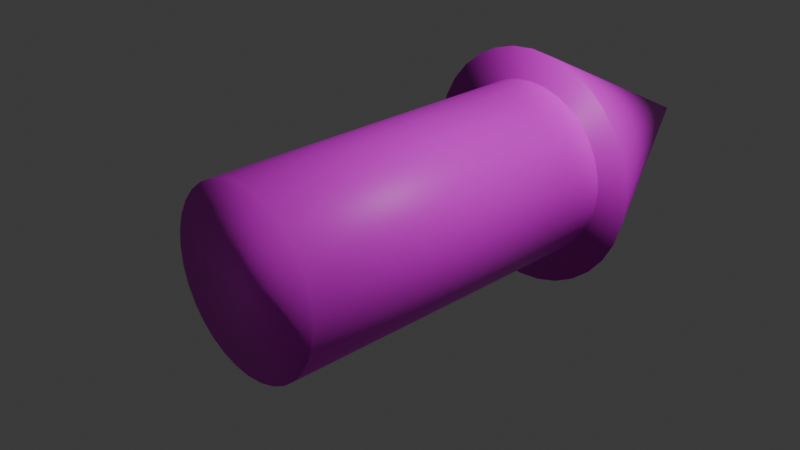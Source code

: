 # Source: arrow.blend  (saved by Blender 4.0.36; exported with 4.5.12 LTS)
import bpy
from mathutils import Matrix  # noqa: F401  (used for matrix-valued properties, if any)

bpy.ops.wm.read_factory_settings(use_empty=True)
scene = bpy.context.scene
scene.name = 'Scene'

# ---- collections
col_collection = bpy.data.collections.new('Collection'); scene.collection.children.link(col_collection)

# ---- images (referenced by path relative to the original .blend; pixels are not part of the script)
import os
ASSET_DIR = os.environ.get("B2B_ASSET_DIR", "")  # directory of the original .blend (textures are referenced by path, not embedded)
HERE = os.path.dirname(os.path.abspath(__file__))  # packed textures are extracted next to this script under _unpacked/

def load_image(name, relpath, width, height, colorspace="sRGB"):
    """Load a texture the original file referenced (path relative to the .blend, or extracted next to this script)."""
    p = next((c for c in (os.path.join(HERE, relpath), os.path.join(ASSET_DIR, relpath)) if relpath and os.path.exists(c)), "")
    if p:
        img = bpy.data.images.load(p, check_existing=True)
        img.name = name
    else:  # same state as the original file: an image datablock whose file is absent (Cycles renders it pink)
        img = bpy.data.images.new(name, width, height)
        img.source = "FILE"
        img.filepath = "//" + (relpath or name)
    img.colorspace_settings.name = colorspace
    return img
img_arrow_color = load_image('Arrow color', 'Arrow color.png', 1024, 1024, 'sRGB')

# ---- materials (node trees are filled in below, after node groups)
mat_material_001 = bpy.data.materials.new('Material.001')
mat_material_001.use_transparent_shadow = False

# ---- material node trees
mat_material_001.use_nodes = True; mat_material_001.node_tree.nodes.clear()
_N = mat_material_001.node_tree.nodes; _L = mat_material_001.node_tree.links
n0 = _N.new('ShaderNodeBsdfPrincipled'); n0.name = 'Principled BSDF'; n0.location = (10, 300)
n0.inputs[3].default_value = 1.45
n1 = _N.new('ShaderNodeOutputMaterial'); n1.name = 'Material Output'; n1.location = (300, 300)
n2 = _N.new('ShaderNodeTexImage'); n2.name = 'Image Texture'; n2.location = (-280, 280)
n2.image = img_arrow_color
_L.new(n0.outputs[0], n1.inputs[0])
_L.new(n2.outputs[0], n0.inputs[0])
n1.is_active_output = True

# ---- world
world_world = bpy.data.worlds.new('World'); scene.world = world_world
world_world.use_nodes = True; world_world.node_tree.nodes.clear()
_N = world_world.node_tree.nodes; _L = world_world.node_tree.links
n0 = _N.new('ShaderNodeOutputWorld'); n0.name = 'World Output'; n0.location = (300, 300)
n1 = _N.new('ShaderNodeBackground'); n1.name = 'Background'; n1.location = (10, 300)
n1.inputs[0].default_value = (0.05088, 0.05088, 0.05088, 1.0)
_L.new(n1.outputs[0], n0.inputs[0])
n0.is_active_output = True
world_world.color = (0.05088, 0.05088, 0.05088)
world_world.use_sun_shadow = False
world_world.sun_shadow_jitter_overblur = 0.0

# ---- cameras
cam_camera = bpy.data.cameras.new('Camera')
cam_camera.clip_end = 100.0
cam_camera.ortho_scale = 7.314

# ---- lights
light_light = bpy.data.lights.new('Light', 'POINT')
light_light.transmission_factor = 0.0
light_light.use_soft_falloff = False
light_light.energy = 1000.0
light_light.shadow_soft_size = 0.1
light_light.shadow_maximum_resolution = 0.006
light_light.use_absolute_resolution = True

# ---- meshes
me_cylinder = bpy.data.meshes.new('Cylinder')
me_cylinder.from_pydata([(0.0, 1.0, -1.0), (0.0, 1.0, 1.0), (0.1951, 0.9808, -1.0), (0.1951, 0.9808, 1.0), (0.3827, 0.9239, -1.0), (0.3827, 0.9239, 1.0), (0.5556, 0.8315, -1.0), (0.5556, 0.8315, 1.0), (0.7071, 0.7071, -1.0), (0.7071, 0.7071, 1.0), (0.8315, 0.5556, -1.0), (0.8315, 0.5556, 1.0), (0.9239, 0.3827, -1.0), (0.9239, 0.3827, 1.0), (0.9808, 0.1951, -1.0), (0.9808, 0.1951, 1.0), (1.0, 0.0, -1.0), (1.0, 0.0, 1.0), (0.9808, -0.1951, -1.0), (0.9808, -0.1951, 1.0), (0.9239, -0.3827, -1.0), (0.9239, -0.3827, 1.0), (0.8315, -0.5556, -1.0), (0.8315, -0.5556, 1.0), (0.7071, -0.7071, -1.0), (0.7071, -0.7071, 1.0), (0.5556, -0.8315, -1.0), (0.5556, -0.8315, 1.0), (0.3827, -0.9239, -1.0), (0.3827, -0.9239, 1.0), (0.1951, -0.9808, -1.0), (0.1951, -0.9808, 1.0), (0.0, -1.0, -1.0), (0.0, -1.0, 1.0), (-0.1951, -0.9808, -1.0), (-0.1951, -0.9808, 1.0), (-0.3827, -0.9239, -1.0), (-0.3827, -0.9239, 1.0), (-0.5556, -0.8315, -1.0), (-0.5556, -0.8315, 1.0), (-0.7071, -0.7071, -1.0), (-0.7071, -0.7071, 1.0), (-0.8315, -0.5556, -1.0), (-0.8315, -0.5556, 1.0), (-0.9239, -0.3827, -1.0), (-0.9239, -0.3827, 1.0), (-0.9808, -0.1951, -1.0), (-0.9808, -0.1951, 1.0), (-1.0, 0.0, -1.0), (-1.0, 0.0, 1.0), (-0.9808, 0.1951, -1.0), (-0.9808, 0.1951, 1.0), (-0.9239, 0.3827, -1.0), (-0.9239, 0.3827, 1.0), (-0.8315, 0.5556, -1.0), (-0.8315, 0.5556, 1.0), (-0.7071, 0.7071, -1.0), (-0.7071, 0.7071, 1.0), (-0.5556, 0.8315, -1.0), (-0.5556, 0.8315, 1.0), (-0.3827, 0.9239, -1.0), (-0.3827, 0.9239, 1.0), (-0.1951, 0.9808, -1.0), (-0.1951, 0.9808, 1.0), (0.0, 1.364, 1.002), (0.266, 1.337, 1.002), (0.5218, 1.26, 1.002), (0.7575, 1.134, 1.002), (0.9642, 0.9642, 1.002), (1.134, 0.7575, 1.002), (1.26, 0.5218, 1.002), (1.337, 0.266, 1.002), (1.364, 0.0, 1.002), (1.337, -0.266, 1.002), (1.26, -0.5218, 1.002), (1.134, -0.7575, 1.002), (0.9642, -0.9642, 1.002), (0.7575, -1.134, 1.002), (0.5218, -1.26, 1.002), (0.266, -1.337, 1.002), (0.0, -1.364, 1.002), (-0.266, -1.337, 1.002), (-0.5218, -1.26, 1.002), (-0.7575, -1.134, 1.002), (-0.9642, -0.9642, 1.002), (-1.134, -0.7575, 1.002), (-1.26, -0.5218, 1.002), (-1.337, -0.266, 1.002), (-1.364, 0.0, 1.002), (-1.337, 0.266, 1.002), (-1.26, 0.5218, 1.002), (-1.134, 0.7575, 1.002), (-0.9642, 0.9642, 1.002), (-0.7575, 1.134, 1.002), (-0.5218, 1.26, 1.002), (-0.266, 1.337, 1.002), (0.0, 0.0, 2.399)], [], [(0, 1, 3, 2), (2, 3, 5, 4), (4, 5, 7, 6), (6, 7, 9, 8), (8, 9, 11, 10), (10, 11, 13, 12), (12, 13, 15, 14), (14, 15, 17, 16), (16, 17, 19, 18), (18, 19, 21, 20), (20, 21, 23, 22), (22, 23, 25, 24), (24, 25, 27, 26), (26, 27, 29, 28), (28, 29, 31, 30), (30, 31, 33, 32), (32, 33, 35, 34), (34, 35, 37, 36), (36, 37, 39, 38), (38, 39, 41, 40), (40, 41, 43, 42), (42, 43, 45, 44), (44, 45, 47, 46), (46, 47, 49, 48), (48, 49, 51, 50), (50, 51, 53, 52), (52, 53, 55, 54), (54, 55, 57, 56), (56, 57, 59, 58), (58, 59, 61, 60), (3, 1, 63, 61, 59, 57, 55, 53, 51, 49, 47, 45, 43, 41, 39, 37, 35, 33, 31, 29, 27, 25, 23, 21, 19, 17, 15, 13, 11, 9, 7, 5), (60, 61, 63, 62), (62, 63, 1, 0), (0, 2, 4, 6, 8, 10, 12, 14, 16, 18, 20, 22, 24, 26, 28, 30, 32, 34, 36, 38, 40, 42, 44, 46, 48, 50, 52, 54, 56, 58, 60, 62), (64, 96, 65), (65, 96, 66), (66, 96, 67), (67, 96, 68), (68, 96, 69), (69, 96, 70), (70, 96, 71), (71, 96, 72), (72, 96, 73), (73, 96, 74), (74, 96, 75), (75, 96, 76), (76, 96, 77), (77, 96, 78), (78, 96, 79), (79, 96, 80), (80, 96, 81), (81, 96, 82), (82, 96, 83), (83, 96, 84), (84, 96, 85), (85, 96, 86), (86, 96, 87), (87, 96, 88), (88, 96, 89), (89, 96, 90), (90, 96, 91), (91, 96, 92), (92, 96, 93), (93, 96, 94), (64, 65, 66, 67, 68, 69, 70, 71, 72, 73, 74, 75, 76, 77, 78, 79, 80, 81, 82, 83, 84, 85, 86, 87, 88, 89, 90, 91, 92, 93, 94, 95), (94, 96, 95), (95, 96, 64)])
me_cylinder.polygons.foreach_set('use_smooth', [True] * 67)
_uv = me_cylinder.uv_layers.new(name='UVMap')
_uv.uv.foreach_set('vector', [0.7432, 0.594, 0.7432, 0.2963, 0.7718, 0.2963, 0.7718, 0.594, 0.7718, 0.594, 0.7718, 0.2963, 0.7988, 0.2963, 0.7988, 0.594, 0.7988, 0.594, 0.7988, 0.2963, 0.823, 0.2963, 0.823, 0.594, 0.823, 0.594, 0.823, 0.2963, 0.8437, 0.2963, 0.8437, 0.594, 0.404, 0.594, 0.404, 0.2963, 0.4246, 0.2963, 0.4246, 0.594, 0.4246, 0.594, 0.4246, 0.2963, 0.4489, 0.2963, 0.4489, 0.594, 0.4489, 0.594, 0.4489, 0.2963, 0.4759, 0.2963, 0.4759, 0.594, 0.4759, 0.594, 0.4759, 0.2963, 0.5045, 0.2963, 0.5045, 0.594, 0.5045, 0.594, 0.5045, 0.2963, 0.5337, 0.2963, 0.5337, 0.594, 0.5337, 0.594, 0.5337, 0.2963, 0.5623, 0.2963, 0.5623, 0.594, 0.5623, 0.594, 0.5623, 0.2963, 0.5893, 0.2963, 0.5893, 0.594, 0.5893, 0.594, 0.5893, 0.2963, 0.6135, 0.2963, 0.6135, 0.594, 0.6135, 0.594, 0.6135, 0.2963, 0.6342, 0.2963, 0.6342, 0.594, 0.404, 0.8918, 0.404, 0.594, 0.4283, 0.594, 0.4283, 0.8918, 0.4283, 0.8918, 0.4283, 0.594, 0.4552, 0.594, 0.4552, 0.8918, 0.4552, 0.8918, 0.4552, 0.594, 0.4839, 0.594, 0.4839, 0.8918, 0.4839, 0.8918, 0.4839, 0.594, 0.513, 0.594, 0.513, 0.8918, 0.513, 0.8918, 0.513, 0.594, 0.5417, 0.594, 0.5417, 0.8918, 0.5417, 0.8918, 0.5417, 0.594, 0.5686, 0.594, 0.5686, 0.8918, 0.5686, 0.8918, 0.5686, 0.594, 0.5929, 0.594, 0.5929, 0.8918, 0.5929, 0.8918, 0.5929, 0.594, 0.6135, 0.594, 0.6135, 0.8918, 0.6135, 0.8918, 0.6135, 0.594, 0.6378, 0.594, 0.6378, 0.8918, 0.6378, 0.8918, 0.6378, 0.594, 0.6648, 0.594, 0.6648, 0.8918, 0.6648, 0.8918, 0.6648, 0.594, 0.6934, 0.594, 0.6934, 0.8918, 0.6934, 0.8918, 0.6934, 0.594, 0.7226, 0.594, 0.7226, 0.8918, 0.7226, 0.8918, 0.7226, 0.594, 0.7512, 0.594, 0.7512, 0.8918, 0.7512, 0.8918, 0.7512, 0.594, 0.7781, 0.594, 0.7781, 0.8918, 0.7781, 0.8918, 0.7781, 0.594, 0.8024, 0.594, 0.8024, 0.8918, 0.6342, 0.594, 0.6342, 0.2963, 0.6584, 0.2963, 0.6584, 0.594, 0.6584, 0.594, 0.6584, 0.2963, 0.6854, 0.2963, 0.6854, 0.594, 0.2963, 0.5376, 0.2963, 0.5668, 0.2906, 0.5954, 0.2794, 0.6223, 0.2632, 0.6466, 0.2426, 0.6672, 0.2183, 0.6835, 0.1914, 0.6946, 0.1627, 0.7003, 0.1336, 0.7003, 0.1049, 0.6946, 0.07797, 0.6835, 0.05371, 0.6672, 0.03307, 0.6466, 0.01686, 0.6223, 0.005693, 0.5954, -1.15e-09, 0.5668, 1.314e-09, 0.5376, 0.005693, 0.5089, 0.01686, 0.482, 0.03307, 0.4577, 0.05371, 0.4371, 0.07797, 0.4209, 0.1049, 0.4097, 0.1336, 0.404, 0.1627, 0.404, 0.1914, 0.4097, 0.2183, 0.4209, 0.2426, 0.4371, 0.2632, 0.4577, 0.2794, 0.482, 0.2906, 0.5089, 0.6854, 0.594, 0.6854, 0.2963, 0.714, 0.2963, 0.714, 0.594, 0.714, 0.594, 0.714, 0.2963, 0.7432, 0.2963, 0.7432, 0.594, 0.7003, 0.1627, 0.6946, 0.1914, 0.6835, 0.2183, 0.6672, 0.2426, 0.6466, 0.2632, 0.6223, 0.2794, 0.5954, 0.2906, 0.5668, 0.2963, 0.5376, 0.2963, 0.5089, 0.2906, 0.482, 0.2794, 0.4577, 0.2632, 0.4371, 0.2426, 0.4209, 0.2183, 0.4097, 0.1914, 0.404, 0.1627, 0.404, 0.1336, 0.4097, 0.1049, 0.4209, 0.07797, 0.4371, 0.05371, 0.4577, 0.03307, 0.482, 0.01686, 0.5089, 0.005693, 0.5376, 5.209e-09, 0.5668, 7.673e-09, 0.5954, 0.005693, 0.6223, 0.01686, 0.6466, 0.03307, 0.6672, 0.05371, 0.6835, 0.07797, 0.6946, 0.1049, 0.7003, 0.1336, 0.7791, 0.208, 0.7592, 0.0, 0.8182, 0.208, 0.8024, 0.797, 0.8024, 0.594, 0.842, 0.7931, 0.842, 0.7931, 0.8024, 0.594, 0.8801, 0.7816, 0.8801, 0.7816, 0.8024, 0.594, 0.9152, 0.7628, 0.9152, 0.7628, 0.8024, 0.594, 0.9459, 0.7376, 0.9459, 0.7376, 0.8024, 0.594, 0.9712, 0.7068, 0.9712, 0.7068, 0.8024, 0.594, 0.9899, 0.6717, 0.0, 0.9083, 0.05892, 0.7003, 0.03903, 0.9083, 0.03903, 0.9083, 0.05892, 0.7003, 0.07882, 0.9083, 0.07882, 0.9083, 0.05892, 0.7003, 0.1178, 0.9083, 0.9869, 0.09021, 0.8182, 0.203, 0.9617, 0.05945, 0.9617, 0.05945, 0.8182, 0.203, 0.9309, 0.03421, 0.9309, 0.03421, 0.8182, 0.203, 0.8958, 0.01545, 0.8958, 0.01545, 0.8182, 0.203, 0.8578, 0.0039, 0.8578, 0.0039, 0.8182, 0.203, 0.8182, 8.939e-09, 0.1178, 0.9083, 0.1768, 0.7003, 0.1569, 0.9083, 0.1569, 0.9083, 0.1768, 0.7003, 0.1967, 0.9083, 0.1967, 0.9083, 0.1768, 0.7003, 0.2357, 0.9083, 0.9712, 0.8872, 0.8024, 1.0, 0.9459, 0.8565, 0.9459, 0.8565, 0.8024, 1.0, 0.9152, 0.8312, 0.9152, 0.8312, 0.8024, 1.0, 0.8801, 0.8125, 0.8801, 0.8125, 0.8024, 1.0, 0.842, 0.8009, 0.842, 0.8009, 0.8024, 1.0, 0.8024, 0.797, 0.2357, 0.9083, 0.2946, 0.7003, 0.2747, 0.9083, 0.2747, 0.9083, 0.2946, 0.7003, 0.3145, 0.9083, 0.3145, 0.9083, 0.2946, 0.7003, 0.3535, 0.9083, 0.8437, 0.4993, 0.8437, 0.2963, 0.8833, 0.4954, 0.8833, 0.4954, 0.8437, 0.2963, 0.9214, 0.4838, 0.9214, 0.4838, 0.8437, 0.2963, 0.9564, 0.4651, 0.9564, 0.4651, 0.8437, 0.2963, 0.9872, 0.4398, 0.007763, 0.2609, 1.662e-08, 0.2219, 1.669e-08, 0.1821, 0.007763, 0.1431, 0.02299, 0.1063, 0.0451, 0.07323, 0.07323, 0.0451, 0.1063, 0.02299, 0.1431, 0.007763, 0.1821, 8.26e-09, 0.2219, 8.329e-09, 0.2609, 0.007763, 0.2977, 0.02299, 0.3308, 0.0451, 0.3589, 0.07323, 0.381, 0.1063, 0.3962, 0.1431, 0.404, 0.1821, 0.404, 0.2219, 0.3962, 0.2609, 0.381, 0.2977, 0.3589, 0.3308, 0.3308, 0.3589, 0.2977, 0.381, 0.2609, 0.3962, 0.2219, 0.404, 0.1821, 0.404, 0.1431, 0.3962, 0.1063, 0.381, 0.07323, 0.3589, 0.0451, 0.3308, 0.02299, 0.2977, 0.7003, 0.208, 0.7592, 0.0, 0.7393, 0.208, 0.7393, 0.208, 0.7592, 0.0, 0.7791, 0.208])
me_cylinder.materials.append(mat_material_001)
me_cylinder.update()

# ---- objects
ob_light = bpy.data.objects.new('Light', light_light)
ob_camera = bpy.data.objects.new('Camera', cam_camera)
ob_cylinder = bpy.data.objects.new('Cylinder', me_cylinder)

# ---- transforms, parenting, visibility, modifiers, constraints
ob_light.location = (4.076, 1.005, 5.904)
ob_light.rotation_euler = (0.6503, 0.05522, 1.866)
ob_light.lock_rotations_4d = False
ob_light.empty_display_type = 'ARROWS'
ob_light.color = (0.0, 0.0, 0.0, 0.0)
ob_light.lineart.crease_threshold = 0.0
ob_camera.location = (7.359, -6.926, 4.958)
ob_camera.rotation_euler = (1.109, 0.0, 0.8149)
ob_camera.lock_rotations_4d = False
ob_camera.empty_display_type = 'ARROWS'
ob_camera.color = (0.0, 0.0, 0.0, 0.0)
ob_camera.display_type = 'WIRE'
ob_camera.lineart.crease_threshold = 0.0
ob_cylinder.location = (0.0, 0.0, -0.002046)
ob_cylinder.rotation_euler = (-1.571, -0.0, 0.0)
ob_cylinder.scale = (1.0, 1.0, 1.952)

# ---- collection membership
col_collection.objects.link(ob_light)
col_collection.objects.link(ob_camera)
col_collection.objects.link(ob_cylinder)

# ---- scene / render settings (as saved in the file)
scene.camera = ob_camera
scene.frame_start = 1; scene.frame_end = 250; scene.frame_set(1)
scene.render.engine = 'BLENDER_EEVEE_NEXT'
scene.cycles.sampling_pattern = 'TABULATED_SOBOL'
bpy.context.view_layer.update()
